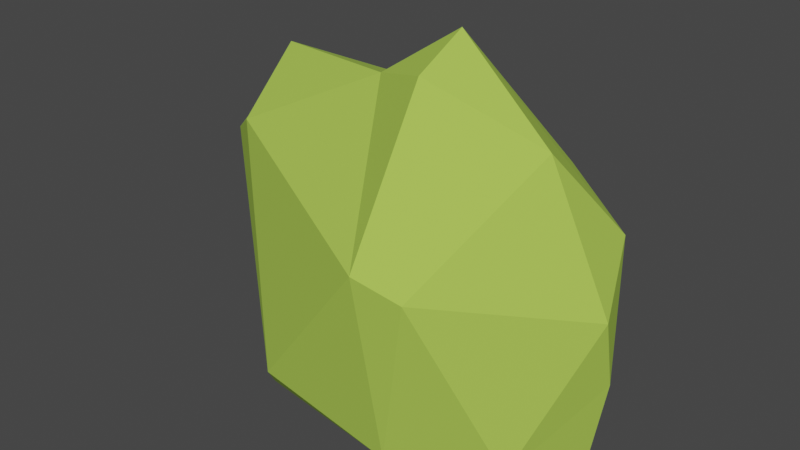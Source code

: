 # Source: Bush3.blend  (saved by Blender 2.80.75; exported with 4.5.12 LTS)
import bpy
from mathutils import Matrix  # noqa: F401  (used for matrix-valued properties, if any)

bpy.ops.wm.read_factory_settings(use_empty=True)
scene = bpy.context.scene
scene.name = 'Scene'

# ---- collections
col_collection = bpy.data.collections.new('Collection'); scene.collection.children.link(col_collection)

# ---- materials (node trees are filled in below, after node groups)
mat_leaves1 = bpy.data.materials.new('Leaves1')
mat_leaves1.use_transparent_shadow = False

# ---- material node trees
mat_leaves1.use_nodes = True; mat_leaves1.node_tree.nodes.clear()
_N = mat_leaves1.node_tree.nodes; _L = mat_leaves1.node_tree.links
n0 = _N.new('ShaderNodeOutputMaterial'); n0.name = 'Material Output'; n0.location = (300, 300)
n1 = _N.new('ShaderNodeBsdfPrincipled'); n1.name = 'Principled BSDF'; n1.location = (10, 300)
n1.distribution = 'GGX'
n1.subsurface_method = 'BURLEY'
n1.inputs[0].default_value = (0.4032, 0.6152, 0.08426, 1.0)
n1.inputs[2].default_value = 1.0
n1.inputs[3].default_value = 1.45
n1.inputs[13].default_value = 0.2
n1.inputs[27].default_value = (0.0, 0.0, 0.0, 1.0)
n1.inputs[28].default_value = 1.0
_L.new(n1.outputs[0], n0.inputs[0])
n0.is_active_output = True

# ---- world
world_world = bpy.data.worlds.new('World'); scene.world = world_world
world_world.use_nodes = True; world_world.node_tree.nodes.clear()
_N = world_world.node_tree.nodes; _L = world_world.node_tree.links
n0 = _N.new('ShaderNodeOutputWorld'); n0.name = 'World Output'; n0.location = (300, 300)
n1 = _N.new('ShaderNodeBackground'); n1.name = 'Background'; n1.location = (10, 300)
n1.inputs[0].default_value = (0.05088, 0.05088, 0.05088, 1.0)
_L.new(n1.outputs[0], n0.inputs[0])
n0.is_active_output = True
world_world.color = (0.05088, 0.05088, 0.05088)
world_world.use_sun_shadow = False
world_world.sun_shadow_jitter_overblur = 0.0

# ---- meshes
me_icosphere_006 = bpy.data.meshes.new('Icosphere.006')
me_icosphere_006.from_pydata([(0.56, 0.4898, 0.2266), (0.6823, 0.3939, 0.3977), (0.1501, 0.4411, 0.4898), (-0.4717, 0.559, 0.4857), (0.456, 0.4042, 0.9336), (0.5808, 0.05151, 1.119), (0.7737, 0.15, -0.1389), (0.8298, 0.1628, 0.2172), (0.6347, -0.2187, -0.06871), (-0.003374, 0.008934, -0.1542), (-0.5896, 0.213, 0.1128), (-0.1538, 0.3515, 1.116), (-0.2831, 0.4668, 0.9138), (-0.9454, 0.2081, 0.9673), (0.2094, -0.4111, -0.09136), (0.147, -0.1345, 1.348), (0.178, -0.5411, 0.7497), (-0.3871, -0.4262, 0.05056), (-0.7697, -0.1076, 0.9495), (-0.9573, 0.02179, 0.8289), (-0.1412, 0.001411, 1.26), (-0.8047, 0.1999, 1.195), (0.3598, -0.4819, 0.6737), (0.1435, 0.1119, 1.462), (-0.4688, -0.3148, -0.08936), (0.8461, 0.06855, 0.5344), (-0.591, 0.4867, 0.4295), (0.7348, 0.3481, 0.7383), (-0.2913, 0.3404, 0.004488), (0.3187, 0.3048, -0.1248)], [], [(29, 6, 9), (15, 20, 16), (15, 23, 20), (20, 18, 16), (20, 21, 18), (21, 13, 18), (18, 13, 19), (18, 17, 16), (19, 17, 18), (19, 24, 17), (17, 14, 16), (24, 14, 17), (14, 22, 16), (22, 15, 16), (14, 8, 22), (22, 5, 15), (27, 23, 5), (4, 23, 27), (5, 23, 15), (11, 20, 23), (11, 21, 20), (11, 12, 21), (12, 13, 21), (10, 24, 19), (9, 14, 24), (9, 8, 14), (6, 8, 9), (7, 25, 8), (8, 25, 22), (25, 5, 22), (23, 4, 11), (4, 12, 11), (12, 26, 13), (13, 10, 19), (13, 26, 10), (12, 3, 26), (10, 9, 24), (28, 9, 10), (28, 29, 9), (6, 7, 8), (6, 1, 7), (7, 27, 25), (25, 27, 5), (7, 1, 27), (2, 3, 4), (3, 12, 4), (3, 28, 26), (28, 10, 26), (2, 28, 3), (2, 0, 28), (28, 0, 29), (27, 1, 4), (1, 2, 4), (1, 0, 2), (29, 0, 6), (0, 1, 6)])
_uv = me_icosphere_006.uv_layers.new(name='UVMap')
_uv.uv.foreach_set('vector', [0.8923, 0.1283, 0.8421, 0.1851, 0.9366, 0.2116, 0.5805, 0.3473, 0.4954, 0.3276, 0.5566, 0.4339, 0.5805, 0.3473, 0.5473, 0.2906, 0.4954, 0.3276, 0.45, 0.3336, 0.3465, 0.3821, 0.3692, 0.4628, 0.45, 0.3336, 0.3667, 0.3062, 0.3465, 0.3821, 0.3667, 0.3062, 0.3056, 0.292, 0.3465, 0.3821, 0.3465, 0.3821, 0.3056, 0.292, 0.2822, 0.3387, 0.1961, 0.4184, 0.1232, 0.3585, 0.1733, 0.4577, 0.2463, 0.336, 0.1232, 0.3585, 0.1961, 0.4184, 0.2463, 0.336, 0.09586, 0.3099, 0.1232, 0.3585, 0.9612, 0.3619, 0.8767, 0.3311, 0.8988, 0.433, 0.9895, 0.3116, 0.8767, 0.3311, 0.9612, 0.3619, 0.7902, 0.3634, 0.7269, 0.3874, 0.7245, 0.4381, 0.7269, 0.3874, 0.6736, 0.3795, 0.7245, 0.4381, 0.7902, 0.3634, 0.8153, 0.2712, 0.7269, 0.3874, 0.7269, 0.3874, 0.6346, 0.2842, 0.6736, 0.3795, 0.6382, 0.1895, 0.5473, 0.2906, 0.6346, 0.2842, 0.5729, 0.1622, 0.5473, 0.2906, 0.6382, 0.1895, 0.6346, 0.2842, 0.5473, 0.2906, 0.5805, 0.3473, 0.4536, 0.2143, 0.4954, 0.3276, 0.5473, 0.2906, 0.4536, 0.2143, 0.3667, 0.3062, 0.4954, 0.3276, 0.4536, 0.2143, 0.4161, 0.1563, 0.3667, 0.3062, 0.4161, 0.1563, 0.3056, 0.292, 0.3667, 0.3062, 0.1764, 0.2002, 0.09586, 0.3099, 0.2463, 0.336, 0.9366, 0.2116, 0.8767, 0.3311, 0.9895, 0.3116, 0.9366, 0.2116, 0.8153, 0.2712, 0.8767, 0.3311, 0.8421, 0.1851, 0.8153, 0.2712, 0.9366, 0.2116, 0.7441, 0.1969, 0.6877, 0.2463, 0.8153, 0.2712, 0.8153, 0.2712, 0.6877, 0.2463, 0.7269, 0.3874, 0.6877, 0.2463, 0.6346, 0.2842, 0.7269, 0.3874, 0.5473, 0.2906, 0.5729, 0.1622, 0.4536, 0.2143, 0.5729, 0.1622, 0.4161, 0.1563, 0.4536, 0.2143, 0.4161, 0.1563, 0.2557, 0.1512, 0.3056, 0.292, 0.3056, 0.292, 0.1764, 0.2002, 0.2463, 0.336, 0.3056, 0.292, 0.2557, 0.1512, 0.1764, 0.2002, 0.4161, 0.1563, 0.2871, 0.1081, 0.2557, 0.1512, 0.1764, 0.2002, 0.0581, 0.2116, 0.09586, 0.3099, 0.1221, 0.1369, 0.0581, 0.2116, 0.1764, 0.2002, 0.1221, 0.1369, 0.02396, 0.1283, 0.0581, 0.2116, 0.8421, 0.1851, 0.7441, 0.1969, 0.8153, 0.2712, 0.8421, 0.1851, 0.7533, 0.1238, 0.7441, 0.1969, 0.7441, 0.1969, 0.6382, 0.1895, 0.6877, 0.2463, 0.6877, 0.2463, 0.6382, 0.1895, 0.6346, 0.2842, 0.7441, 0.1969, 0.6958, 0.1264, 0.6382, 0.1895, 0.484, 0.05987, 0.4149, 0.07873, 0.5729, 0.1622, 0.4149, 0.07873, 0.4161, 0.1563, 0.5729, 0.1622, 0.2871, 0.1081, 0.2045, 0.1181, 0.2557, 0.1512, 0.2045, 0.1181, 0.1764, 0.2002, 0.2557, 0.1512, 0.07956, 0.02849, 0.1221, 0.1369, 0.1364, 0.07873, 0.07956, 0.02849, 0.04545, 0.07873, 0.1221, 0.1369, 0.1221, 0.1369, 0.04545, 0.07873, 0.02396, 0.1283, 0.6382, 0.1895, 0.6958, 0.1264, 0.5729, 0.1622, 0.6958, 0.1264, 0.6459, 0.05793, 0.5729, 0.1622, 0.6958, 0.1264, 0.6818, 0.07873, 0.6459, 0.05793, 0.8923, 0.1283, 0.8006, 0.1039, 0.8421, 0.1851, 0.8006, 0.1039, 0.7533, 0.1238, 0.8421, 0.1851])
me_icosphere_006.materials.append(mat_leaves1)
me_icosphere_006.use_remesh_preserve_volume = False
me_icosphere_006.use_remesh_preserve_attributes = False
me_icosphere_006.use_mirror_vertex_groups = False
me_icosphere_006.update()

# ---- objects
ob_bush3 = bpy.data.objects.new('Bush3', me_icosphere_006)

# ---- transforms, parenting, visibility, modifiers, constraints
ob_bush3.location = (0.0, 0.0, 0.0)
ob_bush3.lineart.crease_threshold = 0.0

# ---- collection membership
col_collection.objects.link(ob_bush3)

# ---- scene / render settings (as saved in the file)
scene.frame_start = 1; scene.frame_end = 250; scene.frame_set(1)
scene.render.engine = 'BLENDER_EEVEE_NEXT'
scene.cycles.use_denoising = False
scene.cycles.samples = 128
scene.cycles.sampling_pattern = 'TABULATED_SOBOL'
scene.cycles.use_adaptive_sampling = False
scene.cycles.use_light_tree = False
scene.view_settings.view_transform = 'Filmic'
bpy.context.view_layer.update()

# ---- added for rendering (the .blend has no active camera and no usable light): camera, sun
cam_auto = bpy.data.cameras.new('AutoCamera')
cam_auto.lens = 50.0
cam_auto.sensor_width = 36.0
cam_auto.clip_end = 1000.0
ob_auto_camera = bpy.data.objects.new('AutoCamera', cam_auto)
scene.collection.objects.link(ob_auto_camera)
ob_auto_camera.location = (2.40548, -2.94435, 2.62294)
ob_auto_camera.rotation_euler = (1.09748, -7.21219e-08, 0.694738)
scene.camera = ob_auto_camera
light_auto_sun = bpy.data.lights.new('AutoSun', 'SUN')
light_auto_sun.energy = 3.0
light_auto_sun.angle = 0.0523599
ob_auto_sun = bpy.data.objects.new('AutoSun', light_auto_sun)
scene.collection.objects.link(ob_auto_sun)
ob_auto_sun.rotation_euler = (0.872665, 0.174533, 0.523599)
bpy.context.view_layer.update()
